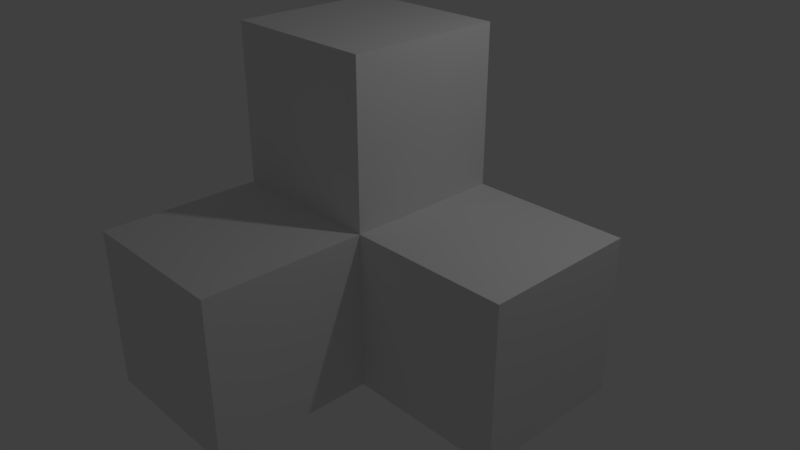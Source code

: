 # Source: tripod.blend  (saved by Blender 2.79.0; exported with 4.5.12 LTS)
import bpy
from mathutils import Matrix  # noqa: F401  (used for matrix-valued properties, if any)

bpy.ops.wm.read_factory_settings(use_empty=True)
scene = bpy.context.scene
scene.name = 'Scene'

# ---- collections
col_collection_1 = bpy.data.collections.new('Collection 1'); scene.collection.children.link(col_collection_1)

# ---- materials (node trees are filled in below, after node groups)
mat_material = bpy.data.materials.new('Material')
mat_material.alpha_threshold = 0.0
mat_material.use_transparent_shadow = False
mat_material.roughness = 0.5
mat_material.line_color = (0.0, 0.0, 0.0, 1.0)

# ---- material node trees

# ---- world
world_world = bpy.data.worlds.new('World'); scene.world = world_world
world_world.color = (0.05088, 0.05088, 0.05088)
world_world.use_sun_shadow = False
world_world.sun_shadow_jitter_overblur = 0.0
world_world.cycles.sampling_method = 'MANUAL'

# ---- cameras
cam_camera = bpy.data.cameras.new('Camera')
cam_camera.clip_end = 100.0
cam_camera.lens = 35.0
cam_camera.sensor_width = 32.0
cam_camera.sensor_height = 18.0
cam_camera.ortho_scale = 7.314
cam_camera.dof.focus_distance = 0.0
cam_camera.dof.aperture_fstop = 128.0

# ---- lights
light_lamp = bpy.data.lights.new('Lamp', 'POINT')
light_lamp.transmission_factor = 0.0
light_lamp.cutoff_distance = 30.0
light_lamp.energy = 100.0
light_lamp.shadow_buffer_clip_start = 1.001
light_lamp.shadow_soft_size = 0.1
light_lamp.shadow_maximum_resolution = 0.006
light_lamp.use_absolute_resolution = True

# ---- meshes
me_cube = bpy.data.meshes.new('Cube')
me_cube.from_pydata([(1.0, 1.0, -1.0), (1.0, -1.0, -1.0), (-1.0, -1.0, -1.0), (-1.0, 1.0, -1.0), (1.0, 1.0, 1.0), (1.0, -1.0, 1.0), (-1.0, -1.0, 1.0), (-1.0, 1.0, 1.0), (3.0, 1.0, -1.0), (3.0, -1.0, -1.0), (3.0, 1.0, 1.0), (3.0, -1.0, 1.0), (1.0, 1.0, 3.0), (1.0, -1.0, 3.0), (-1.0, -1.0, 3.0), (-1.0, 1.0, 3.0), (1.0, -3.0, -1.0), (-1.0, -3.0, -1.0), (1.0, -3.0, 1.0), (-1.0, -3.0, 1.0)], [], [(0, 1, 2, 3), (7, 6, 14, 15), (0, 4, 10, 8), (2, 1, 16, 17), (2, 6, 7, 3), (4, 0, 3, 7), (8, 10, 11, 9), (1, 0, 8, 9), (4, 5, 11, 10), (5, 1, 9, 11), (12, 15, 14, 13), (4, 7, 15, 12), (6, 5, 13, 14), (5, 4, 12, 13), (16, 18, 19, 17), (5, 6, 19, 18), (6, 2, 17, 19), (1, 5, 18, 16)])
me_cube.materials.append(mat_material)
me_cube.use_remesh_preserve_volume = False
me_cube.use_remesh_preserve_attributes = False
me_cube.use_mirror_vertex_groups = False
me_cube.update()

# ---- objects
ob_cube = bpy.data.objects.new('Cube', me_cube)
ob_lamp = bpy.data.objects.new('Lamp', light_lamp)
ob_camera = bpy.data.objects.new('Camera', cam_camera)

# ---- transforms, parenting, visibility, modifiers, constraints
ob_cube.location = (0.0, 0.0, 0.0)
ob_cube.lock_rotations_4d = False
ob_cube.empty_display_type = 'ARROWS'
ob_cube.lineart.crease_threshold = 0.0
ob_lamp.location = (4.076, 1.005, 5.904)
ob_lamp.rotation_euler = (0.6503, 0.05522, 1.866)
ob_lamp.lock_rotations_4d = False
ob_lamp.empty_display_type = 'ARROWS'
ob_lamp.color = (0.0, 0.0, 0.0, 0.0)
ob_lamp.lineart.crease_threshold = 0.0
ob_camera.location = (7.481, -6.508, 5.344)
ob_camera.rotation_euler = (1.109, 0.0, 0.8149)
ob_camera.lock_rotations_4d = False
ob_camera.empty_display_type = 'ARROWS'
ob_camera.color = (0.0, 0.0, 0.0, 0.0)
ob_camera.display_type = 'WIRE'
ob_camera.lineart.crease_threshold = 0.0

# ---- collection membership
col_collection_1.objects.link(ob_cube)
col_collection_1.objects.link(ob_lamp)
col_collection_1.objects.link(ob_camera)

# ---- scene / render settings (as saved in the file)
scene.camera = ob_camera
scene.frame_start = 1; scene.frame_end = 250; scene.frame_set(1)
scene.render.engine = 'BLENDER_EEVEE_NEXT'
scene.render.resolution_percentage = 50
scene.render.dither_intensity = 0.0
scene.cycles.use_denoising = False
scene.cycles.samples = 128
scene.cycles.sampling_pattern = 'TABULATED_SOBOL'
scene.cycles.use_adaptive_sampling = False
scene.cycles.use_light_tree = False
scene.cycles.blur_glossy = 0.0
scene.cycles.sample_clamp_indirect = 0.0
scene.view_settings.view_transform = 'Standard'
bpy.context.view_layer.update()
